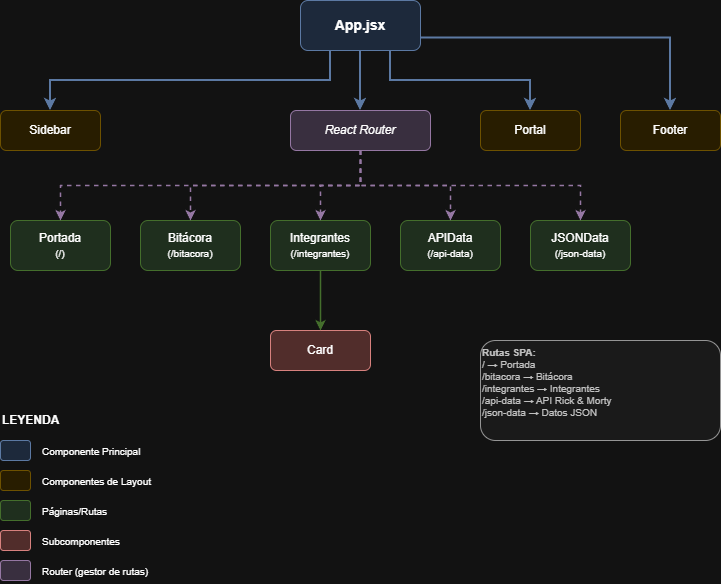

The diagram above was exported from draw.io. Its source (the exported page's mxGraphModel, read from the mxfile embedded in the PNG):
<mxGraphModel dx="1062" dy="573" grid="1" gridSize="10" guides="1" tooltips="1" connect="1" arrows="1" fold="1" page="1" pageScale="1" pageWidth="850" pageHeight="1100" math="0" shadow="0">
  <root>
    <mxCell id="0" />
    <mxCell id="1" parent="0" />
    <mxCell id="TIqWciJz2DFQ-nSfYo7U-1" value="App.jsx" style="rounded=1;whiteSpace=wrap;html=1;fillColor=#dae8fc;strokeColor=#6c8ebf;fontStyle=1;fontSize=14;" vertex="1" parent="1">
      <mxGeometry x="340" y="40" width="120" height="50" as="geometry" />
    </mxCell>
    <mxCell id="TIqWciJz2DFQ-nSfYo7U-2" value="Sidebar" style="rounded=1;whiteSpace=wrap;html=1;fillColor=#fff2cc;strokeColor=#d6b656;" vertex="1" parent="1">
      <mxGeometry x="40" y="150" width="100" height="40" as="geometry" />
    </mxCell>
    <mxCell id="TIqWciJz2DFQ-nSfYo7U-3" value="React Router" style="rounded=1;whiteSpace=wrap;html=1;fillColor=#e1d5e7;strokeColor=#9673a6;fontStyle=2;" vertex="1" parent="1">
      <mxGeometry x="330" y="150" width="140" height="40" as="geometry" />
    </mxCell>
    <mxCell id="TIqWciJz2DFQ-nSfYo7U-4" value="Portal" style="rounded=1;whiteSpace=wrap;html=1;fillColor=#fff2cc;strokeColor=#d6b656;" vertex="1" parent="1">
      <mxGeometry x="520" y="150" width="100" height="40" as="geometry" />
    </mxCell>
    <mxCell id="TIqWciJz2DFQ-nSfYo7U-5" value="Footer" style="rounded=1;whiteSpace=wrap;html=1;fillColor=#fff2cc;strokeColor=#d6b656;" vertex="1" parent="1">
      <mxGeometry x="660" y="150" width="100" height="40" as="geometry" />
    </mxCell>
    <mxCell id="TIqWciJz2DFQ-nSfYo7U-6" value="Portada&lt;br&gt;&lt;font style=&quot;font-size: 10px&quot;&gt;(/)&lt;/font&gt;" style="rounded=1;whiteSpace=wrap;html=1;fillColor=#d5e8d4;strokeColor=#82b366;" vertex="1" parent="1">
      <mxGeometry x="50" y="260" width="100" height="50" as="geometry" />
    </mxCell>
    <mxCell id="TIqWciJz2DFQ-nSfYo7U-7" value="Bitácora&lt;br&gt;&lt;font style=&quot;font-size: 10px&quot;&gt;(/bitacora)&lt;/font&gt;" style="rounded=1;whiteSpace=wrap;html=1;fillColor=#d5e8d4;strokeColor=#82b366;" vertex="1" parent="1">
      <mxGeometry x="180" y="260" width="100" height="50" as="geometry" />
    </mxCell>
    <mxCell id="TIqWciJz2DFQ-nSfYo7U-8" value="Integrantes&lt;br&gt;&lt;font style=&quot;font-size: 10px&quot;&gt;(/integrantes)&lt;/font&gt;" style="rounded=1;whiteSpace=wrap;html=1;fillColor=#d5e8d4;strokeColor=#82b366;" vertex="1" parent="1">
      <mxGeometry x="310" y="260" width="100" height="50" as="geometry" />
    </mxCell>
    <mxCell id="TIqWciJz2DFQ-nSfYo7U-9" value="APIData&lt;br&gt;&lt;font style=&quot;font-size: 10px&quot;&gt;(/api-data)&lt;/font&gt;" style="rounded=1;whiteSpace=wrap;html=1;fillColor=#d5e8d4;strokeColor=#82b366;" vertex="1" parent="1">
      <mxGeometry x="440" y="260" width="100" height="50" as="geometry" />
    </mxCell>
    <mxCell id="TIqWciJz2DFQ-nSfYo7U-10" value="JSONData&lt;br&gt;&lt;font style=&quot;font-size: 10px&quot;&gt;(/json-data)&lt;/font&gt;" style="rounded=1;whiteSpace=wrap;html=1;fillColor=#d5e8d4;strokeColor=#82b366;" vertex="1" parent="1">
      <mxGeometry x="570" y="260" width="100" height="50" as="geometry" />
    </mxCell>
    <mxCell id="TIqWciJz2DFQ-nSfYo7U-11" value="Card" style="rounded=1;whiteSpace=wrap;html=1;fillColor=#f8cecc;strokeColor=#b85450;" vertex="1" parent="1">
      <mxGeometry x="310" y="370" width="100" height="40" as="geometry" />
    </mxCell>
    <mxCell id="TIqWciJz2DFQ-nSfYo7U-12" style="edgeStyle=orthogonalEdgeStyle;rounded=0;orthogonalLoop=1;jettySize=auto;html=1;exitX=0.25;exitY=1;exitDx=0;exitDy=0;entryX=0.5;entryY=0;entryDx=0;entryDy=0;strokeWidth=2;fillColor=#dae8fc;strokeColor=#6c8ebf;" edge="1" parent="1" source="TIqWciJz2DFQ-nSfYo7U-1" target="TIqWciJz2DFQ-nSfYo7U-2">
      <mxGeometry relative="1" as="geometry" />
    </mxCell>
    <mxCell id="TIqWciJz2DFQ-nSfYo7U-13" style="edgeStyle=orthogonalEdgeStyle;rounded=0;orthogonalLoop=1;jettySize=auto;html=1;exitX=0.5;exitY=1;exitDx=0;exitDy=0;entryX=0.5;entryY=0;entryDx=0;entryDy=0;strokeWidth=2;fillColor=#dae8fc;strokeColor=#6c8ebf;" edge="1" parent="1" source="TIqWciJz2DFQ-nSfYo7U-1" target="TIqWciJz2DFQ-nSfYo7U-3">
      <mxGeometry relative="1" as="geometry" />
    </mxCell>
    <mxCell id="TIqWciJz2DFQ-nSfYo7U-14" style="edgeStyle=orthogonalEdgeStyle;rounded=0;orthogonalLoop=1;jettySize=auto;html=1;exitX=0.75;exitY=1;exitDx=0;exitDy=0;entryX=0.5;entryY=0;entryDx=0;entryDy=0;strokeWidth=2;fillColor=#dae8fc;strokeColor=#6c8ebf;" edge="1" parent="1" source="TIqWciJz2DFQ-nSfYo7U-1" target="TIqWciJz2DFQ-nSfYo7U-4">
      <mxGeometry relative="1" as="geometry" />
    </mxCell>
    <mxCell id="TIqWciJz2DFQ-nSfYo7U-15" style="edgeStyle=orthogonalEdgeStyle;rounded=0;orthogonalLoop=1;jettySize=auto;html=1;exitX=1;exitY=0.75;exitDx=0;exitDy=0;entryX=0.5;entryY=0;entryDx=0;entryDy=0;strokeWidth=2;fillColor=#dae8fc;strokeColor=#6c8ebf;" edge="1" parent="1" source="TIqWciJz2DFQ-nSfYo7U-1" target="TIqWciJz2DFQ-nSfYo7U-5">
      <mxGeometry relative="1" as="geometry" />
    </mxCell>
    <mxCell id="TIqWciJz2DFQ-nSfYo7U-16" style="edgeStyle=orthogonalEdgeStyle;rounded=0;orthogonalLoop=1;jettySize=auto;html=1;exitX=0.5;exitY=1;exitDx=0;exitDy=0;entryX=0.5;entryY=0;entryDx=0;entryDy=0;strokeWidth=1.5;fillColor=#e1d5e7;strokeColor=#9673a6;dashed=1;" edge="1" parent="1" source="TIqWciJz2DFQ-nSfYo7U-3" target="TIqWciJz2DFQ-nSfYo7U-6">
      <mxGeometry relative="1" as="geometry" />
    </mxCell>
    <mxCell id="TIqWciJz2DFQ-nSfYo7U-17" style="edgeStyle=orthogonalEdgeStyle;rounded=0;orthogonalLoop=1;jettySize=auto;html=1;exitX=0.5;exitY=1;exitDx=0;exitDy=0;entryX=0.5;entryY=0;entryDx=0;entryDy=0;strokeWidth=1.5;fillColor=#e1d5e7;strokeColor=#9673a6;dashed=1;" edge="1" parent="1" source="TIqWciJz2DFQ-nSfYo7U-3" target="TIqWciJz2DFQ-nSfYo7U-7">
      <mxGeometry relative="1" as="geometry" />
    </mxCell>
    <mxCell id="TIqWciJz2DFQ-nSfYo7U-18" style="edgeStyle=orthogonalEdgeStyle;rounded=0;orthogonalLoop=1;jettySize=auto;html=1;exitX=0.5;exitY=1;exitDx=0;exitDy=0;entryX=0.5;entryY=0;entryDx=0;entryDy=0;strokeWidth=1.5;fillColor=#e1d5e7;strokeColor=#9673a6;dashed=1;" edge="1" parent="1" source="TIqWciJz2DFQ-nSfYo7U-3" target="TIqWciJz2DFQ-nSfYo7U-8">
      <mxGeometry relative="1" as="geometry" />
    </mxCell>
    <mxCell id="TIqWciJz2DFQ-nSfYo7U-19" style="edgeStyle=orthogonalEdgeStyle;rounded=0;orthogonalLoop=1;jettySize=auto;html=1;exitX=0.5;exitY=1;exitDx=0;exitDy=0;entryX=0.5;entryY=0;entryDx=0;entryDy=0;strokeWidth=1.5;fillColor=#e1d5e7;strokeColor=#9673a6;dashed=1;" edge="1" parent="1" source="TIqWciJz2DFQ-nSfYo7U-3" target="TIqWciJz2DFQ-nSfYo7U-9">
      <mxGeometry relative="1" as="geometry" />
    </mxCell>
    <mxCell id="TIqWciJz2DFQ-nSfYo7U-20" style="edgeStyle=orthogonalEdgeStyle;rounded=0;orthogonalLoop=1;jettySize=auto;html=1;exitX=0.5;exitY=1;exitDx=0;exitDy=0;entryX=0.5;entryY=0;entryDx=0;entryDy=0;strokeWidth=1.5;fillColor=#e1d5e7;strokeColor=#9673a6;dashed=1;" edge="1" parent="1" source="TIqWciJz2DFQ-nSfYo7U-3" target="TIqWciJz2DFQ-nSfYo7U-10">
      <mxGeometry relative="1" as="geometry" />
    </mxCell>
    <mxCell id="TIqWciJz2DFQ-nSfYo7U-21" style="edgeStyle=orthogonalEdgeStyle;rounded=0;orthogonalLoop=1;jettySize=auto;html=1;exitX=0.5;exitY=1;exitDx=0;exitDy=0;entryX=0.5;entryY=0;entryDx=0;entryDy=0;strokeWidth=1.5;fillColor=#d5e8d4;strokeColor=#82b366;" edge="1" parent="1" source="TIqWciJz2DFQ-nSfYo7U-8" target="TIqWciJz2DFQ-nSfYo7U-11">
      <mxGeometry relative="1" as="geometry" />
    </mxCell>
    <mxCell id="TIqWciJz2DFQ-nSfYo7U-22" value="LEYENDA" style="text;html=1;strokeColor=none;fillColor=none;align=left;verticalAlign=middle;whiteSpace=wrap;rounded=0;fontStyle=1;fontSize=12;" vertex="1" parent="1">
      <mxGeometry x="40" y="450" width="100" height="20" as="geometry" />
    </mxCell>
    <mxCell id="TIqWciJz2DFQ-nSfYo7U-23" value="" style="rounded=1;whiteSpace=wrap;html=1;fillColor=#dae8fc;strokeColor=#6c8ebf;" vertex="1" parent="1">
      <mxGeometry x="40" y="480" width="30" height="20" as="geometry" />
    </mxCell>
    <mxCell id="TIqWciJz2DFQ-nSfYo7U-24" value="Componente Principal" style="text;html=1;strokeColor=none;fillColor=none;align=left;verticalAlign=middle;whiteSpace=wrap;rounded=0;fontSize=10;" vertex="1" parent="1">
      <mxGeometry x="80" y="478" width="150" height="25" as="geometry" />
    </mxCell>
    <mxCell id="TIqWciJz2DFQ-nSfYo7U-25" value="" style="rounded=1;whiteSpace=wrap;html=1;fillColor=#fff2cc;strokeColor=#d6b656;" vertex="1" parent="1">
      <mxGeometry x="40" y="510" width="30" height="20" as="geometry" />
    </mxCell>
    <mxCell id="TIqWciJz2DFQ-nSfYo7U-26" value="Componentes de Layout" style="text;html=1;strokeColor=none;fillColor=none;align=left;verticalAlign=middle;whiteSpace=wrap;rounded=0;fontSize=10;" vertex="1" parent="1">
      <mxGeometry x="80" y="508" width="150" height="25" as="geometry" />
    </mxCell>
    <mxCell id="TIqWciJz2DFQ-nSfYo7U-27" value="" style="rounded=1;whiteSpace=wrap;html=1;fillColor=#d5e8d4;strokeColor=#82b366;" vertex="1" parent="1">
      <mxGeometry x="40" y="540" width="30" height="20" as="geometry" />
    </mxCell>
    <mxCell id="TIqWciJz2DFQ-nSfYo7U-28" value="Páginas/Rutas" style="text;html=1;strokeColor=none;fillColor=none;align=left;verticalAlign=middle;whiteSpace=wrap;rounded=0;fontSize=10;" vertex="1" parent="1">
      <mxGeometry x="80" y="538" width="150" height="25" as="geometry" />
    </mxCell>
    <mxCell id="TIqWciJz2DFQ-nSfYo7U-29" value="" style="rounded=1;whiteSpace=wrap;html=1;fillColor=#f8cecc;strokeColor=#b85450;" vertex="1" parent="1">
      <mxGeometry x="40" y="570" width="30" height="20" as="geometry" />
    </mxCell>
    <mxCell id="TIqWciJz2DFQ-nSfYo7U-30" value="Subcomponentes" style="text;html=1;strokeColor=none;fillColor=none;align=left;verticalAlign=middle;whiteSpace=wrap;rounded=0;fontSize=10;" vertex="1" parent="1">
      <mxGeometry x="80" y="568" width="150" height="25" as="geometry" />
    </mxCell>
    <mxCell id="TIqWciJz2DFQ-nSfYo7U-31" value="" style="rounded=1;whiteSpace=wrap;html=1;fillColor=#e1d5e7;strokeColor=#9673a6;" vertex="1" parent="1">
      <mxGeometry x="40" y="600" width="30" height="20" as="geometry" />
    </mxCell>
    <mxCell id="TIqWciJz2DFQ-nSfYo7U-32" value="Router (gestor de rutas)" style="text;html=1;strokeColor=none;fillColor=none;align=left;verticalAlign=middle;whiteSpace=wrap;rounded=0;fontSize=10;" vertex="1" parent="1">
      <mxGeometry x="80" y="598" width="150" height="25" as="geometry" />
    </mxCell>
    <mxCell id="TIqWciJz2DFQ-nSfYo7U-33" value="&lt;b&gt;Rutas SPA:&lt;/b&gt;&lt;br&gt;/ → Portada&lt;br&gt;/bitacora → Bitácora&lt;br&gt;/integrantes → Integrantes&lt;br&gt;/api-data → API Rick &amp;amp; Morty&lt;br&gt;/json-data → Datos JSON" style="text;html=1;strokeColor=#666666;fillColor=#f5f5f5;align=left;verticalAlign=top;whiteSpace=wrap;rounded=1;fontSize=10;fontColor=#333333;" vertex="1" parent="1">
      <mxGeometry x="520" y="380" width="240" height="100" as="geometry" />
    </mxCell>
  </root>
</mxGraphModel>